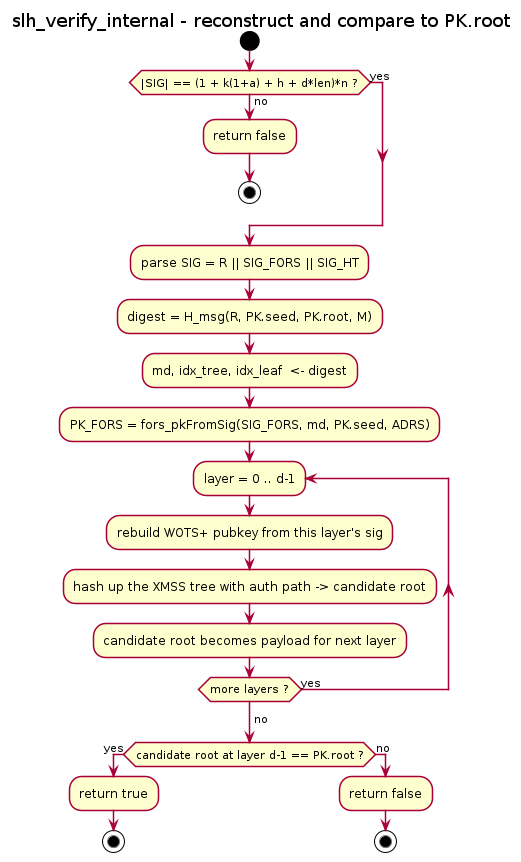

The diagram above was rendered by PlantUML. Its source (embedded in the PNG):
@startuml
title slh_verify_internal - reconstruct and compare to PK.root
skinparam shadowing false
start
if (|SIG| == (1 + k(1+a) + h + d*len)*n ?) then (no)
  :return false;
  stop
else (yes)
endif
:parse SIG = R || SIG_FORS || SIG_HT;
:digest = H_msg(R, PK.seed, PK.root, M);
:md, idx_tree, idx_leaf  <- digest;
:PK_FORS = fors_pkFromSig(SIG_FORS, md, PK.seed, ADRS);
repeat :layer = 0 .. d-1;
  :rebuild WOTS+ pubkey from this layer's sig;
  :hash up the XMSS tree with auth path -> candidate root;
  :candidate root becomes payload for next layer;
repeat while (more layers ?) is (yes)
->no;
if (candidate root at layer d-1 == PK.root ?) then (yes)
  :return true;
  stop
else (no)
  :return false;
  stop
endif
@enduml